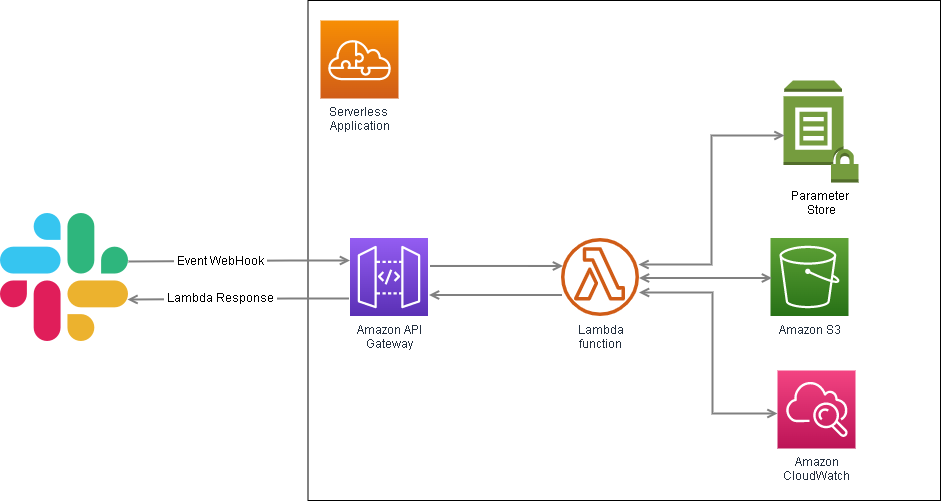

The diagram above was exported from draw.io. Its source (the exported page's mxGraphModel, read from the mxfile embedded in the PNG):
<mxGraphModel dx="1476" dy="802" grid="1" gridSize="10" guides="1" tooltips="1" connect="1" arrows="1" fold="1" page="1" pageScale="1" pageWidth="1169" pageHeight="827" math="0" shadow="0">
  <root>
    <mxCell id="0" />
    <mxCell id="1" parent="0" />
    <mxCell id="4lTRj0T4WXDNXqMLFDqk-16" value="" style="rounded=0;whiteSpace=wrap;html=1;" vertex="1" parent="1">
      <mxGeometry x="327.5" y="100" width="632.5" height="500" as="geometry" />
    </mxCell>
    <mxCell id="UEzPUAAOIrF-is8g5C7q-128" style="edgeStyle=orthogonalEdgeStyle;rounded=0;orthogonalLoop=1;jettySize=auto;html=1;startArrow=none;startFill=0;endArrow=open;endFill=0;strokeWidth=2;strokeColor=#808080;exitX=1;exitY=0.5;exitDx=0;exitDy=0;" parent="1" edge="1">
      <mxGeometry relative="1" as="geometry">
        <Array as="points">
          <mxPoint x="310" y="360" />
          <mxPoint x="310" y="360" />
        </Array>
        <mxPoint x="148.00000000000023" y="361" as="sourcePoint" />
        <mxPoint x="369.5" y="360" as="targetPoint" />
      </mxGeometry>
    </mxCell>
    <mxCell id="4lTRj0T4WXDNXqMLFDqk-17" value="&lt;font style=&quot;font-size: 12px&quot;&gt;&amp;nbsp;Event WebHook&amp;nbsp;&lt;/font&gt;" style="edgeLabel;html=1;align=center;verticalAlign=middle;resizable=0;points=[];" vertex="1" connectable="0" parent="UEzPUAAOIrF-is8g5C7q-128">
      <mxGeometry x="-0.3624" y="5" relative="1" as="geometry">
        <mxPoint x="21" y="5" as="offset" />
      </mxGeometry>
    </mxCell>
    <mxCell id="UEzPUAAOIrF-is8g5C7q-129" style="edgeStyle=orthogonalEdgeStyle;rounded=0;orthogonalLoop=1;jettySize=auto;html=1;startArrow=open;startFill=0;endArrow=none;endFill=0;strokeWidth=2;strokeColor=#808080;" parent="1" edge="1">
      <mxGeometry relative="1" as="geometry">
        <Array as="points">
          <mxPoint x="511.5" y="394.5" />
          <mxPoint x="511.5" y="394.5" />
        </Array>
        <mxPoint x="448.5" y="394.47368421052624" as="sourcePoint" />
        <mxPoint x="581.500887149974" y="394.47368421052624" as="targetPoint" />
      </mxGeometry>
    </mxCell>
    <mxCell id="UEzPUAAOIrF-is8g5C7q-142" style="edgeStyle=orthogonalEdgeStyle;rounded=0;orthogonalLoop=1;jettySize=auto;html=1;startArrow=none;startFill=0;endArrow=open;endFill=0;strokeWidth=2;strokeColor=#808080;" parent="1" edge="1">
      <mxGeometry relative="1" as="geometry">
        <mxPoint x="449.5" y="365.47368421052624" as="sourcePoint" />
        <mxPoint x="582.500887149974" y="365.47368421052624" as="targetPoint" />
        <Array as="points">
          <mxPoint x="512.5" y="365.5" />
          <mxPoint x="512.5" y="365.5" />
        </Array>
      </mxGeometry>
    </mxCell>
    <mxCell id="UEzPUAAOIrF-is8g5C7q-114" value="Amazon API&lt;br&gt;Gateway&lt;br&gt;" style="outlineConnect=0;fontColor=#232F3E;gradientColor=#945DF2;gradientDirection=north;fillColor=#5A30B5;strokeColor=#ffffff;dashed=0;verticalLabelPosition=bottom;verticalAlign=top;align=center;html=1;fontSize=12;fontStyle=0;aspect=fixed;shape=mxgraph.aws4.resourceIcon;resIcon=mxgraph.aws4.api_gateway;labelBackgroundColor=#ffffff;" parent="1" vertex="1">
      <mxGeometry x="369.5" y="337.5" width="78" height="78" as="geometry" />
    </mxCell>
    <mxCell id="UEzPUAAOIrF-is8g5C7q-115" value="Lambda&lt;br&gt;function" style="outlineConnect=0;fontColor=#232F3E;gradientColor=none;fillColor=#D05C17;strokeColor=none;dashed=0;verticalLabelPosition=bottom;verticalAlign=top;align=center;html=1;fontSize=12;fontStyle=0;aspect=fixed;pointerEvents=1;shape=mxgraph.aws4.lambda_function;labelBackgroundColor=#ffffff;" parent="1" vertex="1">
      <mxGeometry x="580.5" y="337.5" width="78" height="78" as="geometry" />
    </mxCell>
    <mxCell id="UEzPUAAOIrF-is8g5C7q-116" value="Amazon S3" style="outlineConnect=0;fontColor=#232F3E;gradientColor=#60A337;gradientDirection=north;fillColor=#277116;strokeColor=#ffffff;dashed=0;verticalLabelPosition=bottom;verticalAlign=top;align=center;html=1;fontSize=12;fontStyle=0;aspect=fixed;shape=mxgraph.aws4.resourceIcon;resIcon=mxgraph.aws4.s3;labelBackgroundColor=#ffffff;" parent="1" vertex="1">
      <mxGeometry x="790.0000000000002" y="337.5" width="78" height="78" as="geometry" />
    </mxCell>
    <mxCell id="UEzPUAAOIrF-is8g5C7q-121" value="Amazon&lt;br&gt;CloudWatch&lt;br&gt;" style="outlineConnect=0;fontColor=#232F3E;gradientColor=#F34482;gradientDirection=north;fillColor=#BC1356;strokeColor=#ffffff;dashed=0;verticalLabelPosition=bottom;verticalAlign=top;align=center;html=1;fontSize=12;fontStyle=0;aspect=fixed;shape=mxgraph.aws4.resourceIcon;resIcon=mxgraph.aws4.cloudwatch;labelBackgroundColor=#ffffff;" parent="1" vertex="1">
      <mxGeometry x="797.0000000000002" y="470" width="78" height="78" as="geometry" />
    </mxCell>
    <mxCell id="4lTRj0T4WXDNXqMLFDqk-1" value="Parameter&amp;nbsp;&lt;br&gt;Store" style="outlineConnect=0;dashed=0;verticalLabelPosition=bottom;verticalAlign=top;align=center;html=1;shape=mxgraph.aws3.parameter_store;fillColor=#759C3E;gradientColor=none;" vertex="1" parent="1">
      <mxGeometry x="803" y="180" width="75" height="102" as="geometry" />
    </mxCell>
    <mxCell id="4lTRj0T4WXDNXqMLFDqk-2" value="" style="shape=image;html=1;verticalAlign=top;verticalLabelPosition=bottom;labelBackgroundColor=#ffffff;imageAspect=0;aspect=fixed;image=https://cdn2.iconfinder.com/data/icons/social-media-2285/512/1_Slack_colored_svg-128.png" vertex="1" parent="1">
      <mxGeometry x="20" y="313" width="128" height="128" as="geometry" />
    </mxCell>
    <mxCell id="4lTRj0T4WXDNXqMLFDqk-4" value="Serverless &lt;br&gt;Application" style="sketch=0;points=[[0,0,0],[0.25,0,0],[0.5,0,0],[0.75,0,0],[1,0,0],[0,1,0],[0.25,1,0],[0.5,1,0],[0.75,1,0],[1,1,0],[0,0.25,0],[0,0.5,0],[0,0.75,0],[1,0.25,0],[1,0.5,0],[1,0.75,0]];outlineConnect=0;fontColor=#232F3E;gradientColor=#F78E04;gradientDirection=north;fillColor=#D05C17;strokeColor=#ffffff;dashed=0;verticalLabelPosition=bottom;verticalAlign=top;align=center;html=1;fontSize=12;fontStyle=0;aspect=fixed;shape=mxgraph.aws4.resourceIcon;resIcon=mxgraph.aws4.serverless_application_repository;" vertex="1" parent="1">
      <mxGeometry x="340" y="120" width="78" height="78" as="geometry" />
    </mxCell>
    <mxCell id="4lTRj0T4WXDNXqMLFDqk-13" style="edgeStyle=orthogonalEdgeStyle;rounded=0;orthogonalLoop=1;jettySize=auto;html=1;startArrow=open;startFill=0;endArrow=open;endFill=0;strokeWidth=2;strokeColor=#808080;" edge="1" parent="1">
      <mxGeometry relative="1" as="geometry">
        <mxPoint x="658.5" y="377.5" as="sourcePoint" />
        <mxPoint x="791.5008871499738" y="377.5" as="targetPoint" />
        <Array as="points">
          <mxPoint x="721.5" y="377.5" />
          <mxPoint x="721.5" y="377.5" />
        </Array>
      </mxGeometry>
    </mxCell>
    <mxCell id="4lTRj0T4WXDNXqMLFDqk-14" style="edgeStyle=orthogonalEdgeStyle;rounded=0;orthogonalLoop=1;jettySize=auto;html=1;startArrow=open;startFill=0;endArrow=open;endFill=0;strokeWidth=2;strokeColor=#808080;entryX=0;entryY=0.5;entryDx=0;entryDy=0;entryPerimeter=0;" edge="1" parent="1">
      <mxGeometry relative="1" as="geometry">
        <mxPoint x="658" y="364" as="sourcePoint" />
        <mxPoint x="804" y="235" as="targetPoint" />
        <Array as="points">
          <mxPoint x="731" y="364" />
          <mxPoint x="731" y="235" />
        </Array>
      </mxGeometry>
    </mxCell>
    <mxCell id="4lTRj0T4WXDNXqMLFDqk-15" style="edgeStyle=orthogonalEdgeStyle;rounded=0;orthogonalLoop=1;jettySize=auto;html=1;startArrow=open;startFill=0;endArrow=open;endFill=0;strokeWidth=2;strokeColor=#808080;" edge="1" parent="1">
      <mxGeometry relative="1" as="geometry">
        <mxPoint x="658.5" y="392" as="sourcePoint" />
        <mxPoint x="797" y="513" as="targetPoint" />
        <Array as="points">
          <mxPoint x="732" y="392" />
          <mxPoint x="732" y="513" />
        </Array>
      </mxGeometry>
    </mxCell>
    <mxCell id="4lTRj0T4WXDNXqMLFDqk-19" style="edgeStyle=orthogonalEdgeStyle;rounded=0;orthogonalLoop=1;jettySize=auto;html=1;startArrow=open;startFill=0;endArrow=none;endFill=0;strokeWidth=2;strokeColor=#808080;exitX=1;exitY=0.5;exitDx=0;exitDy=0;" edge="1" parent="1">
      <mxGeometry relative="1" as="geometry">
        <Array as="points">
          <mxPoint x="309" y="398" />
          <mxPoint x="309" y="398" />
        </Array>
        <mxPoint x="147.00000000000023" y="399" as="sourcePoint" />
        <mxPoint x="368.5" y="398" as="targetPoint" />
      </mxGeometry>
    </mxCell>
    <mxCell id="4lTRj0T4WXDNXqMLFDqk-21" value="&amp;nbsp;Lambda Response&amp;nbsp;" style="edgeLabel;html=1;align=center;verticalAlign=middle;resizable=0;points=[];fontSize=12;" vertex="1" connectable="0" parent="4lTRj0T4WXDNXqMLFDqk-19">
      <mxGeometry x="0.2079" y="4" relative="1" as="geometry">
        <mxPoint x="-41" y="3" as="offset" />
      </mxGeometry>
    </mxCell>
  </root>
</mxGraphModel>